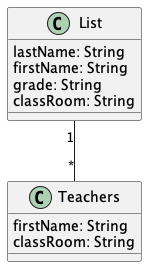

The diagram above was rendered by PlantUML. Its source (embedded in the PNG):
@startuml "Student1"


class List{
  lastName: String
  firstName: String
  grade: String
  classRoom: String
}

class Teachers{
  firstName: String
  classRoom: String
}



List "1" -- "*" Teachers


@enduml